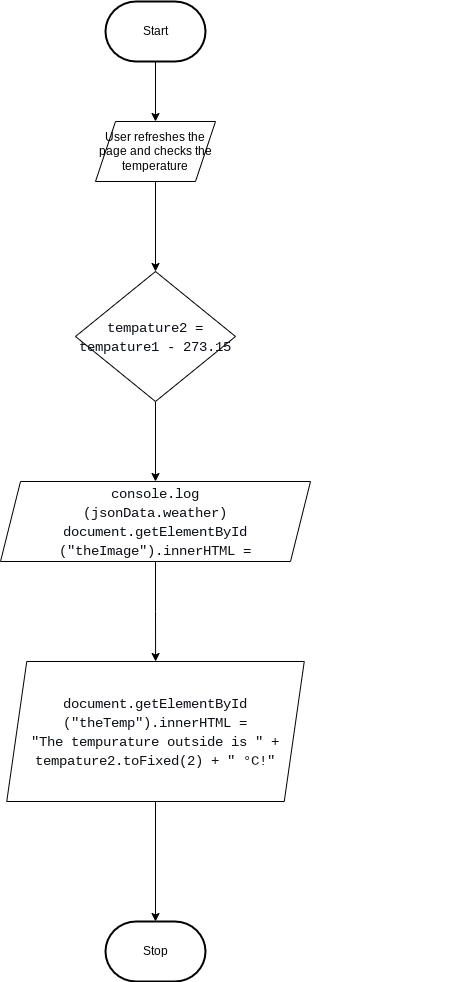

The diagram above was exported from draw.io. Its source (the exported page's mxGraphModel, read from the mxfile embedded in the PNG):
<mxGraphModel dx="606" dy="376" grid="1" gridSize="10" guides="1" tooltips="1" connect="1" arrows="1" fold="1" page="1" pageScale="1" pageWidth="850" pageHeight="1100" math="0" shadow="0">
  <root>
    <mxCell id="0" />
    <mxCell id="1" parent="0" />
    <mxCell id="4" style="edgeStyle=none;html=1;" edge="1" parent="1" source="5" target="8">
      <mxGeometry relative="1" as="geometry" />
    </mxCell>
    <mxCell id="5" value="Start" style="strokeWidth=2;html=1;shape=mxgraph.flowchart.terminator;whiteSpace=wrap;" vertex="1" parent="1">
      <mxGeometry x="160" y="20" width="100" height="60" as="geometry" />
    </mxCell>
    <mxCell id="6" value="Stop" style="strokeWidth=2;html=1;shape=mxgraph.flowchart.terminator;whiteSpace=wrap;" vertex="1" parent="1">
      <mxGeometry x="160" y="940" width="100" height="60" as="geometry" />
    </mxCell>
    <mxCell id="7" style="edgeStyle=orthogonalEdgeStyle;rounded=0;html=1;entryX=0.5;entryY=0;entryDx=0;entryDy=0;" edge="1" parent="1" source="8" target="10">
      <mxGeometry relative="1" as="geometry" />
    </mxCell>
    <mxCell id="8" value="User refreshes the page and checks the temperature" style="shape=parallelogram;perimeter=parallelogramPerimeter;whiteSpace=wrap;html=1;fixedSize=1;" vertex="1" parent="1">
      <mxGeometry x="150" y="140" width="120" height="60" as="geometry" />
    </mxCell>
    <mxCell id="9" style="edgeStyle=none;html=1;entryX=0.5;entryY=0;entryDx=0;entryDy=0;fontColor=#E6EDF3;" edge="1" parent="1" source="10" target="12">
      <mxGeometry relative="1" as="geometry" />
    </mxCell>
    <mxCell id="10" value="&lt;div style=&quot;font-family: Consolas, &amp;quot;Courier New&amp;quot;, monospace; font-size: 14px; line-height: 19px;&quot;&gt;&lt;font color=&quot;#0d1117&quot;&gt;tempature2 = tempature1 - 273.15&lt;/font&gt;&lt;/div&gt;" style="rhombus;whiteSpace=wrap;html=1;" vertex="1" parent="1">
      <mxGeometry x="130" y="290" width="160" height="130" as="geometry" />
    </mxCell>
    <mxCell id="11" style="edgeStyle=orthogonalEdgeStyle;html=1;fontColor=#E6EDF3;rounded=0;" edge="1" parent="1" source="12" target="15">
      <mxGeometry relative="1" as="geometry" />
    </mxCell>
    <mxCell id="12" value="&lt;div style=&quot;font-family: Consolas, &amp;quot;Courier New&amp;quot;, monospace; font-size: 14px; line-height: 19px;&quot;&gt;&lt;div style=&quot;&quot;&gt;&lt;font color=&quot;#0d1117&quot;&gt;console.log&lt;/font&gt;&lt;/div&gt;&lt;div style=&quot;&quot;&gt;&lt;font color=&quot;#0d1117&quot;&gt;(jsonData.weather)&lt;/font&gt;&lt;/div&gt;&lt;div style=&quot;&quot;&gt;    &lt;font color=&quot;#0d1117&quot;&gt;document.getElementById&lt;/font&gt;&lt;/div&gt;&lt;div style=&quot;&quot;&gt;&lt;font color=&quot;#0d1117&quot;&gt;(&quot;theImage&quot;).innerHTML =&lt;/font&gt;&lt;/div&gt;&lt;/div&gt;" style="shape=parallelogram;perimeter=parallelogramPerimeter;whiteSpace=wrap;html=1;fixedSize=1;" vertex="1" parent="1">
      <mxGeometry x="55" y="500" width="310" height="80" as="geometry" />
    </mxCell>
    <mxCell id="13" style="edgeStyle=orthogonalEdgeStyle;html=1;entryX=1;entryY=0.5;entryDx=0;entryDy=0;entryPerimeter=0;strokeColor=none;rounded=0;" edge="1" parent="1" source="15" target="6">
      <mxGeometry relative="1" as="geometry">
        <Array as="points">
          <mxPoint x="510" y="650" />
        </Array>
      </mxGeometry>
    </mxCell>
    <mxCell id="14" style="edgeStyle=none;html=1;entryX=0.5;entryY=0;entryDx=0;entryDy=0;entryPerimeter=0;fontColor=#E6EDF3;" edge="1" parent="1" source="15" target="6">
      <mxGeometry relative="1" as="geometry" />
    </mxCell>
    <mxCell id="15" value="&lt;div style=&quot;font-family: Consolas, &amp;quot;Courier New&amp;quot;, monospace; font-size: 14px; line-height: 19px;&quot;&gt;&lt;div style=&quot;&quot;&gt; &lt;font color=&quot;#0d1117&quot;&gt;document.getElementById&lt;/font&gt;&lt;/div&gt;&lt;div style=&quot;&quot;&gt;&lt;font color=&quot;#0d1117&quot;&gt;(&quot;theTemp&quot;).innerHTML =&lt;/font&gt;&lt;/div&gt;&lt;div style=&quot;&quot;&gt;      &lt;font color=&quot;#0d1117&quot;&gt;&quot;The tempurature outside is &quot; + tempature2.toFixed(2) + &quot; °C!&quot;&lt;/font&gt;&lt;/div&gt;&lt;/div&gt;" style="shape=parallelogram;perimeter=parallelogramPerimeter;whiteSpace=wrap;html=1;fixedSize=1;" vertex="1" parent="1">
      <mxGeometry x="61.25" y="680" width="297.5" height="140" as="geometry" />
    </mxCell>
  </root>
</mxGraphModel>